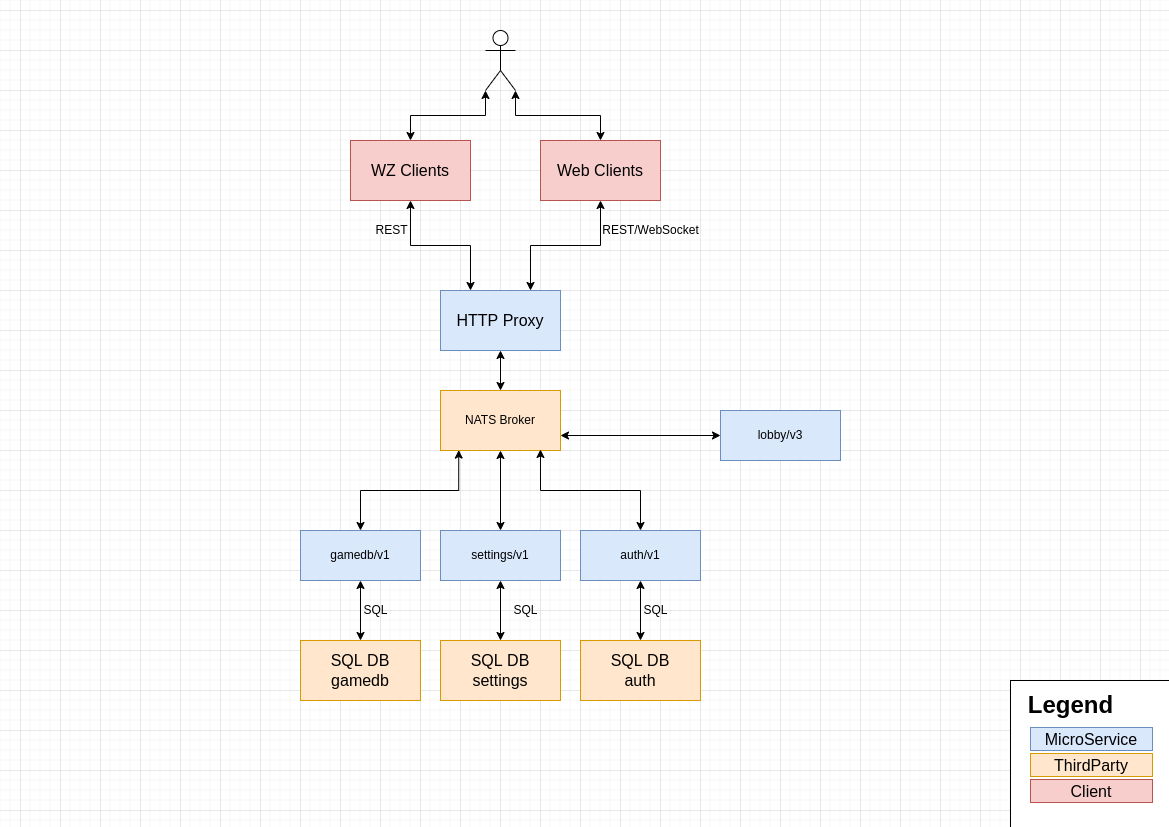

The diagram above was exported from draw.io. Its source (the exported page's mxGraphModel, read from the mxfile embedded in the PNG):
<mxGraphModel dx="1286" dy="923" grid="1" gridSize="10" guides="1" tooltips="1" connect="1" arrows="1" fold="1" page="1" pageScale="1" pageWidth="1169" pageHeight="827" math="0" shadow="0">
  <root>
    <mxCell id="0" />
    <mxCell id="1" parent="0" />
    <mxCell id="BDK5a-xeNE-3PEO9zAj9-8" value="" style="whiteSpace=wrap;html=1;fontSize=16;" parent="1" vertex="1">
      <mxGeometry x="1010" y="680" width="159" height="147" as="geometry" />
    </mxCell>
    <mxCell id="13" style="edgeStyle=orthogonalEdgeStyle;rounded=0;orthogonalLoop=1;jettySize=auto;html=1;exitX=1;exitY=0.75;exitDx=0;exitDy=0;startArrow=classic;startFill=1;" parent="1" source="BDK5a-xeNE-3PEO9zAj9-1" target="11" edge="1">
      <mxGeometry relative="1" as="geometry" />
    </mxCell>
    <mxCell id="19" style="edgeStyle=orthogonalEdgeStyle;rounded=0;orthogonalLoop=1;jettySize=auto;html=1;exitX=0.5;exitY=1;exitDx=0;exitDy=0;entryX=0.5;entryY=0;entryDx=0;entryDy=0;startArrow=classic;startFill=1;" parent="1" source="BDK5a-xeNE-3PEO9zAj9-1" target="16" edge="1">
      <mxGeometry relative="1" as="geometry" />
    </mxCell>
    <mxCell id="BDK5a-xeNE-3PEO9zAj9-1" value="NATS Broker" style="rounded=0;whiteSpace=wrap;html=1;fillColor=#ffe6cc;strokeColor=#d79b00;" parent="1" vertex="1">
      <mxGeometry x="440" y="390" width="120" height="60" as="geometry" />
    </mxCell>
    <mxCell id="BDK5a-xeNE-3PEO9zAj9-3" style="edgeStyle=orthogonalEdgeStyle;rounded=0;orthogonalLoop=1;jettySize=auto;html=1;exitX=0.5;exitY=0;exitDx=0;exitDy=0;entryX=0.152;entryY=0.993;entryDx=0;entryDy=0;startArrow=classic;startFill=1;endArrow=classic;endFill=1;entryPerimeter=0;" parent="1" source="BDK5a-xeNE-3PEO9zAj9-2" target="BDK5a-xeNE-3PEO9zAj9-1" edge="1">
      <mxGeometry relative="1" as="geometry" />
    </mxCell>
    <mxCell id="BDK5a-xeNE-3PEO9zAj9-2" value="gamedb/v1" style="rounded=0;whiteSpace=wrap;html=1;fillColor=#dae8fc;strokeColor=#6c8ebf;" parent="1" vertex="1">
      <mxGeometry x="300" y="530" width="120" height="50" as="geometry" />
    </mxCell>
    <mxCell id="BDK5a-xeNE-3PEO9zAj9-4" value="&lt;b style=&quot;font-size: 24px;&quot;&gt;Legend&lt;/b&gt;" style="text;html=1;align=center;verticalAlign=middle;resizable=0;points=[];autosize=1;strokeColor=none;fillColor=none;fontSize=24;" parent="1" vertex="1">
      <mxGeometry x="1020" y="690" width="100" height="30" as="geometry" />
    </mxCell>
    <mxCell id="BDK5a-xeNE-3PEO9zAj9-5" value="MicroService" style="rounded=0;whiteSpace=wrap;html=1;fontSize=16;fillColor=#dae8fc;strokeColor=#6c8ebf;" parent="1" vertex="1">
      <mxGeometry x="1030" y="727" width="122" height="23" as="geometry" />
    </mxCell>
    <mxCell id="BDK5a-xeNE-3PEO9zAj9-6" value="ThirdParty" style="whiteSpace=wrap;html=1;fontSize=16;fillColor=#ffe6cc;strokeColor=#d79b00;" parent="1" vertex="1">
      <mxGeometry x="1030" y="753" width="122" height="23" as="geometry" />
    </mxCell>
    <mxCell id="BDK5a-xeNE-3PEO9zAj9-9" value="Client" style="rounded=0;whiteSpace=wrap;html=1;fontSize=16;fillColor=#f8cecc;strokeColor=#b85450;" parent="1" vertex="1">
      <mxGeometry x="1030" y="779" width="122" height="23" as="geometry" />
    </mxCell>
    <mxCell id="BDK5a-xeNE-3PEO9zAj9-11" style="edgeStyle=orthogonalEdgeStyle;rounded=0;orthogonalLoop=1;jettySize=auto;html=1;exitX=0.5;exitY=0;exitDx=0;exitDy=0;entryX=0.833;entryY=0.983;entryDx=0;entryDy=0;fontSize=16;startArrow=classic;startFill=1;endArrow=classic;endFill=1;entryPerimeter=0;" parent="1" source="BDK5a-xeNE-3PEO9zAj9-10" target="BDK5a-xeNE-3PEO9zAj9-1" edge="1">
      <mxGeometry relative="1" as="geometry" />
    </mxCell>
    <mxCell id="BDK5a-xeNE-3PEO9zAj9-32" style="edgeStyle=orthogonalEdgeStyle;rounded=0;orthogonalLoop=1;jettySize=auto;html=1;exitX=0.5;exitY=1;exitDx=0;exitDy=0;entryX=0.5;entryY=0;entryDx=0;entryDy=0;fontSize=16;startArrow=classic;startFill=1;endArrow=classic;endFill=1;" parent="1" source="BDK5a-xeNE-3PEO9zAj9-10" target="BDK5a-xeNE-3PEO9zAj9-31" edge="1">
      <mxGeometry relative="1" as="geometry" />
    </mxCell>
    <mxCell id="BDK5a-xeNE-3PEO9zAj9-10" value="auth/v1" style="rounded=0;whiteSpace=wrap;html=1;fillColor=#dae8fc;strokeColor=#6c8ebf;" parent="1" vertex="1">
      <mxGeometry x="580" y="530" width="120" height="50" as="geometry" />
    </mxCell>
    <mxCell id="BDK5a-xeNE-3PEO9zAj9-21" style="edgeStyle=orthogonalEdgeStyle;rounded=0;orthogonalLoop=1;jettySize=auto;html=1;exitX=0.5;exitY=1;exitDx=0;exitDy=0;fontSize=16;startArrow=classic;startFill=1;endArrow=classic;endFill=1;" parent="1" source="BDK5a-xeNE-3PEO9zAj9-20" target="BDK5a-xeNE-3PEO9zAj9-1" edge="1">
      <mxGeometry relative="1" as="geometry" />
    </mxCell>
    <mxCell id="BDK5a-xeNE-3PEO9zAj9-20" value="HTTP Proxy" style="rounded=0;whiteSpace=wrap;html=1;fontSize=16;fillColor=#dae8fc;strokeColor=#6c8ebf;" parent="1" vertex="1">
      <mxGeometry x="440" y="290" width="120" height="60" as="geometry" />
    </mxCell>
    <mxCell id="BDK5a-xeNE-3PEO9zAj9-28" style="edgeStyle=orthogonalEdgeStyle;rounded=0;orthogonalLoop=1;jettySize=auto;html=1;exitX=0.5;exitY=1;exitDx=0;exitDy=0;entryX=0.25;entryY=0;entryDx=0;entryDy=0;fontSize=16;startArrow=classic;startFill=1;endArrow=classic;endFill=1;" parent="1" source="BDK5a-xeNE-3PEO9zAj9-22" target="BDK5a-xeNE-3PEO9zAj9-20" edge="1">
      <mxGeometry relative="1" as="geometry" />
    </mxCell>
    <mxCell id="BDK5a-xeNE-3PEO9zAj9-22" value="WZ Clients" style="rounded=0;whiteSpace=wrap;html=1;fontSize=16;fillColor=#f8cecc;strokeColor=#b85450;" parent="1" vertex="1">
      <mxGeometry x="350" y="140" width="120" height="60" as="geometry" />
    </mxCell>
    <mxCell id="BDK5a-xeNE-3PEO9zAj9-29" style="edgeStyle=orthogonalEdgeStyle;rounded=0;orthogonalLoop=1;jettySize=auto;html=1;exitX=0.5;exitY=1;exitDx=0;exitDy=0;entryX=0.75;entryY=0;entryDx=0;entryDy=0;fontSize=16;startArrow=classic;startFill=1;endArrow=classic;endFill=1;" parent="1" source="BDK5a-xeNE-3PEO9zAj9-23" target="BDK5a-xeNE-3PEO9zAj9-20" edge="1">
      <mxGeometry relative="1" as="geometry" />
    </mxCell>
    <mxCell id="BDK5a-xeNE-3PEO9zAj9-23" value="Web Clients" style="rounded=0;whiteSpace=wrap;html=1;fontSize=16;fillColor=#f8cecc;strokeColor=#b85450;" parent="1" vertex="1">
      <mxGeometry x="540" y="140" width="120" height="60" as="geometry" />
    </mxCell>
    <mxCell id="BDK5a-xeNE-3PEO9zAj9-34" style="edgeStyle=orthogonalEdgeStyle;rounded=0;orthogonalLoop=1;jettySize=auto;html=1;exitX=0.5;exitY=0;exitDx=0;exitDy=0;entryX=0.5;entryY=1;entryDx=0;entryDy=0;fontSize=16;startArrow=classic;startFill=1;endArrow=classic;endFill=1;" parent="1" source="BDK5a-xeNE-3PEO9zAj9-30" target="BDK5a-xeNE-3PEO9zAj9-2" edge="1">
      <mxGeometry relative="1" as="geometry" />
    </mxCell>
    <mxCell id="BDK5a-xeNE-3PEO9zAj9-30" value="SQL DB&lt;br&gt;gamedb" style="rounded=0;whiteSpace=wrap;html=1;fontSize=16;fillColor=#ffe6cc;strokeColor=#d79b00;" parent="1" vertex="1">
      <mxGeometry x="300" y="640" width="120" height="60" as="geometry" />
    </mxCell>
    <mxCell id="BDK5a-xeNE-3PEO9zAj9-31" value="SQL DB&lt;br&gt;auth" style="rounded=0;whiteSpace=wrap;html=1;fontSize=16;fillColor=#ffe6cc;strokeColor=#d79b00;" parent="1" vertex="1">
      <mxGeometry x="580" y="640" width="120" height="60" as="geometry" />
    </mxCell>
    <mxCell id="BDK5a-xeNE-3PEO9zAj9-39" style="edgeStyle=orthogonalEdgeStyle;rounded=0;orthogonalLoop=1;jettySize=auto;html=1;exitX=0;exitY=1;exitDx=0;exitDy=0;exitPerimeter=0;fontSize=16;startArrow=classic;startFill=1;endArrow=classic;endFill=1;" parent="1" source="BDK5a-xeNE-3PEO9zAj9-38" target="BDK5a-xeNE-3PEO9zAj9-22" edge="1">
      <mxGeometry relative="1" as="geometry" />
    </mxCell>
    <mxCell id="BDK5a-xeNE-3PEO9zAj9-40" style="edgeStyle=orthogonalEdgeStyle;rounded=0;orthogonalLoop=1;jettySize=auto;html=1;exitX=1;exitY=1;exitDx=0;exitDy=0;exitPerimeter=0;fontSize=16;startArrow=classic;startFill=1;endArrow=classic;endFill=1;" parent="1" source="BDK5a-xeNE-3PEO9zAj9-38" target="BDK5a-xeNE-3PEO9zAj9-23" edge="1">
      <mxGeometry relative="1" as="geometry" />
    </mxCell>
    <mxCell id="BDK5a-xeNE-3PEO9zAj9-38" value="" style="shape=umlActor;verticalLabelPosition=bottom;verticalAlign=top;html=1;outlineConnect=0;fontSize=16;" parent="1" vertex="1">
      <mxGeometry x="485" y="30" width="30" height="60" as="geometry" />
    </mxCell>
    <mxCell id="2" value="REST/WebSocket" style="text;html=1;align=center;verticalAlign=middle;resizable=0;points=[];autosize=1;strokeColor=none;fillColor=none;" parent="1" vertex="1">
      <mxGeometry x="595" y="220" width="110" height="20" as="geometry" />
    </mxCell>
    <mxCell id="3" value="REST" style="text;html=1;align=center;verticalAlign=middle;resizable=0;points=[];autosize=1;strokeColor=none;fillColor=none;" parent="1" vertex="1">
      <mxGeometry x="366" y="220" width="50" height="20" as="geometry" />
    </mxCell>
    <mxCell id="8" value="SQL" style="text;html=1;align=center;verticalAlign=middle;resizable=0;points=[];autosize=1;strokeColor=none;fillColor=none;" parent="1" vertex="1">
      <mxGeometry x="355" y="600" width="40" height="20" as="geometry" />
    </mxCell>
    <mxCell id="9" value="SQL" style="text;html=1;align=center;verticalAlign=middle;resizable=0;points=[];autosize=1;strokeColor=none;fillColor=none;" parent="1" vertex="1">
      <mxGeometry x="635" y="600" width="40" height="20" as="geometry" />
    </mxCell>
    <mxCell id="11" value="lobby/v3" style="whiteSpace=wrap;html=1;fillColor=#dae8fc;strokeColor=#6c8ebf;" parent="1" vertex="1">
      <mxGeometry x="720" y="410" width="120" height="50" as="geometry" />
    </mxCell>
    <mxCell id="16" value="settings/v1" style="whiteSpace=wrap;html=1;fillColor=#dae8fc;strokeColor=#6c8ebf;" parent="1" vertex="1">
      <mxGeometry x="440" y="530" width="120" height="50" as="geometry" />
    </mxCell>
    <mxCell id="21" style="edgeStyle=orthogonalEdgeStyle;rounded=0;orthogonalLoop=1;jettySize=auto;html=1;exitX=0.5;exitY=0;exitDx=0;exitDy=0;entryX=0.5;entryY=1;entryDx=0;entryDy=0;startArrow=classic;startFill=1;" parent="1" source="20" target="16" edge="1">
      <mxGeometry relative="1" as="geometry" />
    </mxCell>
    <mxCell id="20" value="SQL DB&lt;br&gt;settings" style="rounded=0;whiteSpace=wrap;html=1;fontSize=16;fillColor=#ffe6cc;strokeColor=#d79b00;" parent="1" vertex="1">
      <mxGeometry x="440" y="640" width="120" height="60" as="geometry" />
    </mxCell>
    <mxCell id="22" value="SQL" style="text;html=1;align=center;verticalAlign=middle;resizable=0;points=[];autosize=1;strokeColor=none;fillColor=none;" parent="1" vertex="1">
      <mxGeometry x="505" y="600" width="40" height="20" as="geometry" />
    </mxCell>
  </root>
</mxGraphModel>